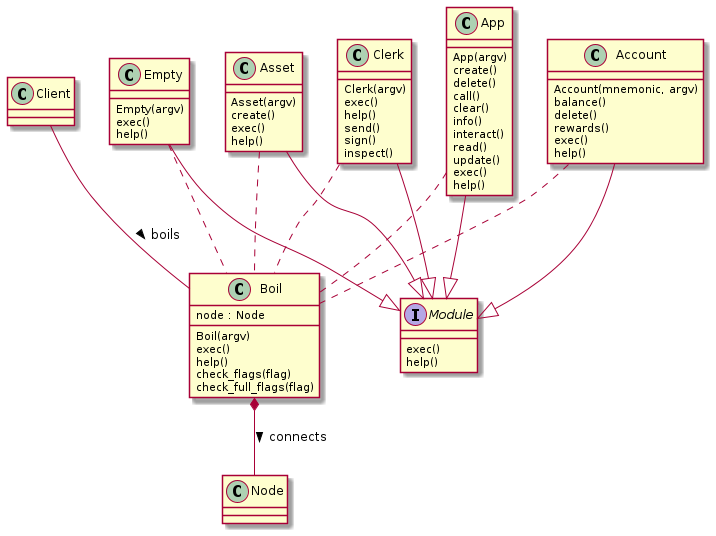

The diagram above was rendered by PlantUML. Its source (embedded in the PNG):
@startuml

class Client
class Node
interface Module {
    exec()
    help()
}

class Boil  {
    node : Node
    Boil(argv)
    exec()
    help()
    check_flags(flag)
    check_full_flags(flag)
}
class Clerk {
    Clerk(argv)
    exec()
    help()
    send()
    sign()
    inspect()
}
class Asset {
    Asset(argv)
    create()
    exec()
    help()
}
class App {
    App(argv)
    create()
    delete()
    call()
    clear()
    info()
    interact()
    read()
    update()
    exec()
    help()
}
class Account {
    Account(mnemonic, argv)
    balance()
    delete()
    rewards()
    exec()
    help()
}
class Empty {
    Empty(argv)
    exec()
    help()
}

Client -- Boil : boils >

Boil *-- Node : connects >

Empty --|> Module
Asset --|> Module
App --|> Module
Account --|> Module
Clerk --|> Module


Empty .. Boil
Asset .. Boil
App .. Boil
Account .. Boil
Clerk .. Boil

@enduml